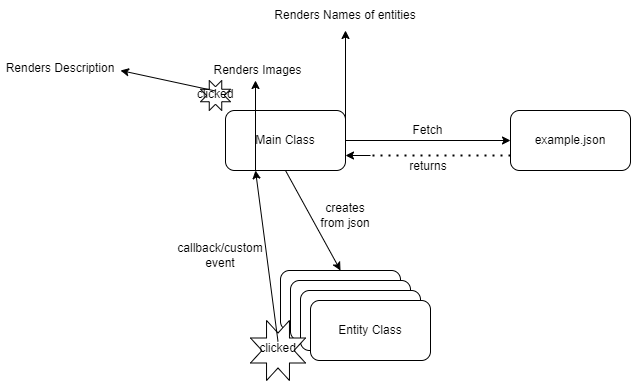

The diagram above was exported from draw.io. Its source (the exported page's mxGraphModel, read from the mxfile embedded in the PNG):
<mxGraphModel dx="820" dy="574" grid="1" gridSize="10" guides="1" tooltips="1" connect="1" arrows="1" fold="1" page="1" pageScale="1" pageWidth="850" pageHeight="1100" math="0" shadow="0">
  <root>
    <mxCell id="0" />
    <mxCell id="1" parent="0" />
    <mxCell id="2" value="" style="rounded=1;whiteSpace=wrap;html=1;" vertex="1" parent="1">
      <mxGeometry x="360" y="360" width="120" height="60" as="geometry" />
    </mxCell>
    <mxCell id="3" value="" style="group" vertex="1" connectable="0" parent="1">
      <mxGeometry x="305" y="200" width="120" height="60" as="geometry" />
    </mxCell>
    <mxCell id="4" value="" style="rounded=1;whiteSpace=wrap;html=1;" vertex="1" parent="3">
      <mxGeometry width="120" height="60" as="geometry" />
    </mxCell>
    <mxCell id="5" value="Main Class" style="text;html=1;strokeColor=none;fillColor=none;align=center;verticalAlign=middle;whiteSpace=wrap;rounded=0;" vertex="1" parent="3">
      <mxGeometry x="20" y="12.5" width="80" height="35" as="geometry" />
    </mxCell>
    <mxCell id="6" value="" style="rounded=1;whiteSpace=wrap;html=1;" vertex="1" parent="1">
      <mxGeometry x="370" y="370" width="120" height="60" as="geometry" />
    </mxCell>
    <mxCell id="7" value="" style="rounded=1;whiteSpace=wrap;html=1;" vertex="1" parent="1">
      <mxGeometry x="380" y="380" width="120" height="60" as="geometry" />
    </mxCell>
    <mxCell id="8" value="" style="rounded=1;whiteSpace=wrap;html=1;" vertex="1" parent="1">
      <mxGeometry x="390" y="390" width="120" height="60" as="geometry" />
    </mxCell>
    <mxCell id="9" value="" style="rounded=1;whiteSpace=wrap;html=1;" vertex="1" parent="1">
      <mxGeometry x="590" y="200" width="120" height="60" as="geometry" />
    </mxCell>
    <mxCell id="10" value="Entity Class" style="text;html=1;strokeColor=none;fillColor=none;align=center;verticalAlign=middle;whiteSpace=wrap;rounded=0;" vertex="1" parent="1">
      <mxGeometry x="410" y="402.5" width="80" height="35" as="geometry" />
    </mxCell>
    <mxCell id="11" value="" style="endArrow=classic;html=1;exitX=0.5;exitY=1;exitDx=0;exitDy=0;entryX=0.5;entryY=0;entryDx=0;entryDy=0;" edge="1" parent="1" source="4" target="2">
      <mxGeometry width="50" height="50" relative="1" as="geometry">
        <mxPoint x="360" y="310" as="sourcePoint" />
        <mxPoint x="410" y="260" as="targetPoint" />
      </mxGeometry>
    </mxCell>
    <mxCell id="12" value="" style="endArrow=none;dashed=1;html=1;dashPattern=1 3;strokeWidth=2;exitX=0;exitY=0.75;exitDx=0;exitDy=0;" edge="1" parent="1" source="9">
      <mxGeometry width="50" height="50" relative="1" as="geometry">
        <mxPoint x="530" y="230" as="sourcePoint" />
        <mxPoint x="450" y="245" as="targetPoint" />
      </mxGeometry>
    </mxCell>
    <mxCell id="13" value="" style="endArrow=classic;html=1;entryX=0;entryY=0.5;entryDx=0;entryDy=0;exitX=1;exitY=0.5;exitDx=0;exitDy=0;" edge="1" parent="1" source="4" target="9">
      <mxGeometry width="50" height="50" relative="1" as="geometry">
        <mxPoint x="530" y="230" as="sourcePoint" />
        <mxPoint x="410" y="160" as="targetPoint" />
      </mxGeometry>
    </mxCell>
    <mxCell id="14" value="example.json" style="text;html=1;strokeColor=none;fillColor=none;align=center;verticalAlign=middle;whiteSpace=wrap;rounded=0;" vertex="1" parent="1">
      <mxGeometry x="620" y="215" width="60" height="30" as="geometry" />
    </mxCell>
    <mxCell id="15" value="creates from json" style="text;html=1;strokeColor=none;fillColor=none;align=center;verticalAlign=middle;whiteSpace=wrap;rounded=0;" vertex="1" parent="1">
      <mxGeometry x="395" y="290" width="60" height="30" as="geometry" />
    </mxCell>
    <mxCell id="16" value="Fetch" style="text;html=1;strokeColor=none;fillColor=none;align=center;verticalAlign=middle;whiteSpace=wrap;rounded=0;" vertex="1" parent="1">
      <mxGeometry x="480" y="210" width="55" height="20" as="geometry" />
    </mxCell>
    <mxCell id="17" value="returns" style="text;html=1;strokeColor=none;fillColor=none;align=center;verticalAlign=middle;whiteSpace=wrap;rounded=0;" vertex="1" parent="1">
      <mxGeometry x="482.5" y="245" width="50" height="22" as="geometry" />
    </mxCell>
    <mxCell id="18" value="" style="endArrow=classic;html=1;entryX=1;entryY=0.75;entryDx=0;entryDy=0;" edge="1" parent="1" target="4">
      <mxGeometry width="50" height="50" relative="1" as="geometry">
        <mxPoint x="450" y="245" as="sourcePoint" />
        <mxPoint x="410" y="160" as="targetPoint" />
      </mxGeometry>
    </mxCell>
    <mxCell id="19" value="" style="endArrow=classic;html=1;exitX=1;exitY=0.75;exitDx=0;exitDy=0;entryX=0.5;entryY=1;entryDx=0;entryDy=0;" edge="1" parent="1" source="4" target="20">
      <mxGeometry width="50" height="50" relative="1" as="geometry">
        <mxPoint x="460" y="310" as="sourcePoint" />
        <mxPoint x="420" y="120" as="targetPoint" />
      </mxGeometry>
    </mxCell>
    <mxCell id="20" value="Renders Names of entities" style="text;html=1;strokeColor=none;fillColor=none;align=center;verticalAlign=middle;whiteSpace=wrap;rounded=0;" vertex="1" parent="1">
      <mxGeometry x="345" y="90" width="160" height="30" as="geometry" />
    </mxCell>
    <mxCell id="21" value="" style="group" vertex="1" connectable="0" parent="1">
      <mxGeometry x="330" y="410" width="55" height="60" as="geometry" />
    </mxCell>
    <mxCell id="22" value="" style="verticalLabelPosition=bottom;verticalAlign=top;html=1;shape=mxgraph.basic.8_point_star" vertex="1" parent="21">
      <mxGeometry width="54.99999999999999" height="60" as="geometry" />
    </mxCell>
    <mxCell id="23" value="clicked" style="text;html=1;strokeColor=none;fillColor=none;align=center;verticalAlign=middle;whiteSpace=wrap;rounded=0;" vertex="1" parent="21">
      <mxGeometry x="3.9999999999999996" y="21" width="46.999999999999986" height="14.399999999999997" as="geometry" />
    </mxCell>
    <mxCell id="24" style="edgeStyle=none;html=1;exitX=0.5;exitY=0;exitDx=0;exitDy=0;entryX=0.25;entryY=1;entryDx=0;entryDy=0;" edge="1" parent="1" source="23" target="4">
      <mxGeometry relative="1" as="geometry">
        <mxPoint x="320" y="450" as="targetPoint" />
      </mxGeometry>
    </mxCell>
    <mxCell id="25" value="callback/custom event" style="text;html=1;strokeColor=none;fillColor=none;align=center;verticalAlign=middle;whiteSpace=wrap;rounded=0;" vertex="1" parent="1">
      <mxGeometry x="270" y="330" width="60" height="30" as="geometry" />
    </mxCell>
    <mxCell id="26" value="" style="endArrow=classic;html=1;exitX=0.25;exitY=1;exitDx=0;exitDy=0;" edge="1" parent="1" source="4">
      <mxGeometry width="50" height="50" relative="1" as="geometry">
        <mxPoint x="460" y="290" as="sourcePoint" />
        <mxPoint x="335" y="170" as="targetPoint" />
      </mxGeometry>
    </mxCell>
    <mxCell id="27" value="Renders Images" style="text;html=1;strokeColor=none;fillColor=none;align=center;verticalAlign=middle;whiteSpace=wrap;rounded=0;" vertex="1" parent="1">
      <mxGeometry x="290" y="150" width="95" height="20" as="geometry" />
    </mxCell>
    <mxCell id="28" value="" style="group" vertex="1" connectable="0" parent="1">
      <mxGeometry x="280" y="170" width="30" height="30" as="geometry" />
    </mxCell>
    <mxCell id="29" value="" style="verticalLabelPosition=bottom;verticalAlign=top;html=1;shape=mxgraph.basic.8_point_star" vertex="1" parent="28">
      <mxGeometry width="29.999999999999993" height="30" as="geometry" />
    </mxCell>
    <mxCell id="30" value="clicked" style="text;html=1;strokeColor=none;fillColor=none;align=center;verticalAlign=middle;whiteSpace=wrap;rounded=0;" vertex="1" parent="28">
      <mxGeometry x="2.181818181818181" y="10.5" width="25.636363636363626" height="7.199999999999998" as="geometry" />
    </mxCell>
    <mxCell id="31" value="" style="endArrow=classic;html=1;exitX=0.5;exitY=0;exitDx=0;exitDy=0;" edge="1" parent="1" source="30">
      <mxGeometry width="50" height="50" relative="1" as="geometry">
        <mxPoint x="460" y="280" as="sourcePoint" />
        <mxPoint x="200" y="160" as="targetPoint" />
      </mxGeometry>
    </mxCell>
    <mxCell id="32" value="Renders Description" style="text;html=1;strokeColor=none;fillColor=none;align=center;verticalAlign=middle;whiteSpace=wrap;rounded=0;" vertex="1" parent="1">
      <mxGeometry x="80" y="145" width="120" height="25" as="geometry" />
    </mxCell>
  </root>
</mxGraphModel>